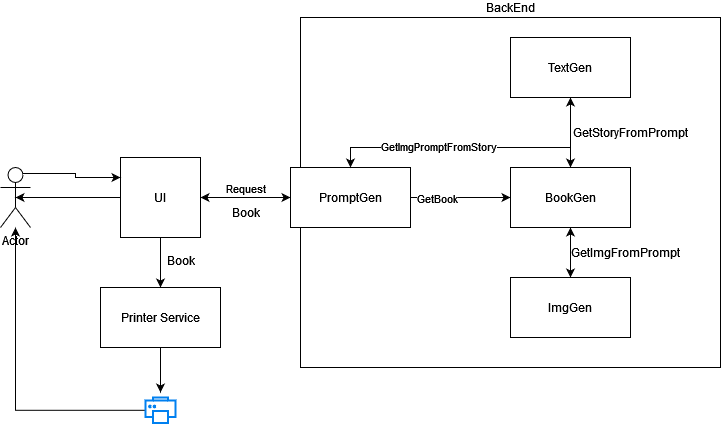

The diagram above was exported from draw.io. Its source (the exported page's mxGraphModel, read from the mxfile embedded in the PNG):
<mxGraphModel dx="1018" dy="522" grid="1" gridSize="10" guides="1" tooltips="1" connect="1" arrows="1" fold="1" page="1" pageScale="1" pageWidth="850" pageHeight="1100" background="#ffffff" math="0" shadow="0">
  <root>
    <mxCell id="0" />
    <mxCell id="1" parent="0" />
    <mxCell id="LXaQQy9etZdXkw-aDEvj-3" style="edgeStyle=orthogonalEdgeStyle;rounded=0;orthogonalLoop=1;jettySize=auto;html=1;entryX=0.5;entryY=0.5;entryDx=0;entryDy=0;entryPerimeter=0;" edge="1" parent="1" source="LXaQQy9etZdXkw-aDEvj-1" target="LXaQQy9etZdXkw-aDEvj-2">
      <mxGeometry relative="1" as="geometry" />
    </mxCell>
    <mxCell id="LXaQQy9etZdXkw-aDEvj-42" style="edgeStyle=orthogonalEdgeStyle;rounded=0;orthogonalLoop=1;jettySize=auto;html=1;entryX=0.5;entryY=0;entryDx=0;entryDy=0;" edge="1" parent="1" source="LXaQQy9etZdXkw-aDEvj-1" target="LXaQQy9etZdXkw-aDEvj-25">
      <mxGeometry relative="1" as="geometry" />
    </mxCell>
    <mxCell id="LXaQQy9etZdXkw-aDEvj-43" style="edgeStyle=orthogonalEdgeStyle;rounded=0;orthogonalLoop=1;jettySize=auto;html=1;startArrow=classic;startFill=1;entryX=0;entryY=0.5;entryDx=0;entryDy=0;" edge="1" parent="1" source="LXaQQy9etZdXkw-aDEvj-1" target="LXaQQy9etZdXkw-aDEvj-48">
      <mxGeometry relative="1" as="geometry">
        <mxPoint x="300" y="230" as="targetPoint" />
      </mxGeometry>
    </mxCell>
    <mxCell id="LXaQQy9etZdXkw-aDEvj-45" value="Request" style="edgeLabel;html=1;align=center;verticalAlign=middle;resizable=0;points=[];" vertex="1" connectable="0" parent="LXaQQy9etZdXkw-aDEvj-43">
      <mxGeometry x="-0.2627" y="2" relative="1" as="geometry">
        <mxPoint x="11" y="-8" as="offset" />
      </mxGeometry>
    </mxCell>
    <mxCell id="LXaQQy9etZdXkw-aDEvj-1" value="UI" style="whiteSpace=wrap;html=1;aspect=fixed;" vertex="1" parent="1">
      <mxGeometry x="150" y="190" width="80" height="80" as="geometry" />
    </mxCell>
    <mxCell id="LXaQQy9etZdXkw-aDEvj-4" style="edgeStyle=orthogonalEdgeStyle;rounded=0;orthogonalLoop=1;jettySize=auto;html=1;exitX=0.75;exitY=0.1;exitDx=0;exitDy=0;exitPerimeter=0;entryX=0;entryY=0.25;entryDx=0;entryDy=0;" edge="1" parent="1" source="LXaQQy9etZdXkw-aDEvj-2" target="LXaQQy9etZdXkw-aDEvj-1">
      <mxGeometry relative="1" as="geometry" />
    </mxCell>
    <mxCell id="LXaQQy9etZdXkw-aDEvj-2" value="Actor" style="shape=umlActor;verticalLabelPosition=bottom;verticalAlign=top;html=1;outlineConnect=0;" vertex="1" parent="1">
      <mxGeometry x="30" y="200" width="30" height="60" as="geometry" />
    </mxCell>
    <mxCell id="LXaQQy9etZdXkw-aDEvj-27" style="edgeStyle=orthogonalEdgeStyle;rounded=0;orthogonalLoop=1;jettySize=auto;html=1;entryX=0.5;entryY=-0.196;entryDx=0;entryDy=0;entryPerimeter=0;" edge="1" parent="1" source="LXaQQy9etZdXkw-aDEvj-25" target="LXaQQy9etZdXkw-aDEvj-26">
      <mxGeometry relative="1" as="geometry" />
    </mxCell>
    <mxCell id="LXaQQy9etZdXkw-aDEvj-25" value="Printer Service" style="rounded=0;whiteSpace=wrap;html=1;" vertex="1" parent="1">
      <mxGeometry x="130" y="320" width="120" height="60" as="geometry" />
    </mxCell>
    <mxCell id="LXaQQy9etZdXkw-aDEvj-28" style="edgeStyle=orthogonalEdgeStyle;rounded=0;orthogonalLoop=1;jettySize=auto;html=1;" edge="1" parent="1" source="LXaQQy9etZdXkw-aDEvj-26" target="LXaQQy9etZdXkw-aDEvj-2">
      <mxGeometry relative="1" as="geometry" />
    </mxCell>
    <mxCell id="LXaQQy9etZdXkw-aDEvj-26" value="" style="html=1;verticalLabelPosition=bottom;align=center;labelBackgroundColor=#ffffff;verticalAlign=top;strokeWidth=2;strokeColor=#0080F0;shadow=0;dashed=0;shape=mxgraph.ios7.icons.printer;" vertex="1" parent="1">
      <mxGeometry x="175" y="430" width="30" height="25.5" as="geometry" />
    </mxCell>
    <mxCell id="LXaQQy9etZdXkw-aDEvj-44" value="BackEnd" style="rounded=0;whiteSpace=wrap;html=1;labelPosition=center;verticalLabelPosition=top;align=center;verticalAlign=bottom;" vertex="1" parent="1">
      <mxGeometry x="330" y="50" width="420" height="350" as="geometry" />
    </mxCell>
    <mxCell id="LXaQQy9etZdXkw-aDEvj-46" value="Book" style="text;html=1;align=center;verticalAlign=middle;resizable=0;points=[];autosize=1;strokeColor=none;fillColor=none;" vertex="1" parent="1">
      <mxGeometry x="250" y="230" width="50" height="30" as="geometry" />
    </mxCell>
    <mxCell id="LXaQQy9etZdXkw-aDEvj-47" value="Book" style="text;html=1;align=center;verticalAlign=middle;resizable=0;points=[];autosize=1;strokeColor=none;fillColor=none;" vertex="1" parent="1">
      <mxGeometry x="185" y="278" width="50" height="30" as="geometry" />
    </mxCell>
    <mxCell id="LXaQQy9etZdXkw-aDEvj-57" style="edgeStyle=orthogonalEdgeStyle;rounded=0;orthogonalLoop=1;jettySize=auto;html=1;entryX=0;entryY=0.5;entryDx=0;entryDy=0;startArrow=none;startFill=0;" edge="1" parent="1" source="LXaQQy9etZdXkw-aDEvj-48" target="LXaQQy9etZdXkw-aDEvj-49">
      <mxGeometry relative="1" as="geometry" />
    </mxCell>
    <mxCell id="LXaQQy9etZdXkw-aDEvj-58" value="GetBook" style="edgeLabel;html=1;align=right;verticalAlign=bottom;resizable=0;points=[];labelPosition=left;verticalLabelPosition=top;" vertex="1" connectable="0" parent="LXaQQy9etZdXkw-aDEvj-57">
      <mxGeometry x="-0.2333" relative="1" as="geometry">
        <mxPoint x="10" y="10" as="offset" />
      </mxGeometry>
    </mxCell>
    <mxCell id="LXaQQy9etZdXkw-aDEvj-48" value="PromptGen" style="whiteSpace=wrap;html=1;" vertex="1" parent="1">
      <mxGeometry x="320" y="200" width="120" height="60" as="geometry" />
    </mxCell>
    <mxCell id="LXaQQy9etZdXkw-aDEvj-59" style="edgeStyle=orthogonalEdgeStyle;rounded=0;orthogonalLoop=1;jettySize=auto;html=1;entryX=0.5;entryY=1;entryDx=0;entryDy=0;startArrow=classic;startFill=1;" edge="1" parent="1" source="LXaQQy9etZdXkw-aDEvj-49" target="LXaQQy9etZdXkw-aDEvj-50">
      <mxGeometry relative="1" as="geometry" />
    </mxCell>
    <mxCell id="LXaQQy9etZdXkw-aDEvj-62" style="edgeStyle=orthogonalEdgeStyle;rounded=0;orthogonalLoop=1;jettySize=auto;html=1;exitX=0.5;exitY=0;exitDx=0;exitDy=0;entryX=0.5;entryY=0;entryDx=0;entryDy=0;" edge="1" parent="1" source="LXaQQy9etZdXkw-aDEvj-49" target="LXaQQy9etZdXkw-aDEvj-48">
      <mxGeometry relative="1" as="geometry" />
    </mxCell>
    <mxCell id="LXaQQy9etZdXkw-aDEvj-63" value="&lt;div&gt;GetImgPromptFromStory&lt;/div&gt;" style="edgeLabel;html=1;align=center;verticalAlign=middle;resizable=0;points=[];" vertex="1" connectable="0" parent="LXaQQy9etZdXkw-aDEvj-62">
      <mxGeometry x="0.1783" y="-2" relative="1" as="geometry">
        <mxPoint as="offset" />
      </mxGeometry>
    </mxCell>
    <mxCell id="LXaQQy9etZdXkw-aDEvj-71" style="edgeStyle=orthogonalEdgeStyle;rounded=0;orthogonalLoop=1;jettySize=auto;html=1;entryX=0.5;entryY=0;entryDx=0;entryDy=0;startArrow=classic;startFill=1;" edge="1" parent="1" source="LXaQQy9etZdXkw-aDEvj-49" target="LXaQQy9etZdXkw-aDEvj-52">
      <mxGeometry relative="1" as="geometry" />
    </mxCell>
    <mxCell id="LXaQQy9etZdXkw-aDEvj-49" value="&lt;div&gt;BookGen&lt;/div&gt;" style="whiteSpace=wrap;html=1;" vertex="1" parent="1">
      <mxGeometry x="540" y="200" width="120" height="60" as="geometry" />
    </mxCell>
    <mxCell id="LXaQQy9etZdXkw-aDEvj-50" value="TextGen" style="whiteSpace=wrap;html=1;" vertex="1" parent="1">
      <mxGeometry x="540" y="70" width="120" height="60" as="geometry" />
    </mxCell>
    <mxCell id="LXaQQy9etZdXkw-aDEvj-52" value="ImgGen" style="whiteSpace=wrap;html=1;" vertex="1" parent="1">
      <mxGeometry x="540" y="310" width="120" height="60" as="geometry" />
    </mxCell>
    <mxCell id="LXaQQy9etZdXkw-aDEvj-70" value="GetStoryFromPrompt" style="text;html=1;align=center;verticalAlign=middle;resizable=0;points=[];autosize=1;strokeColor=none;fillColor=none;" vertex="1" parent="1">
      <mxGeometry x="590" y="150" width="140" height="30" as="geometry" />
    </mxCell>
    <mxCell id="LXaQQy9etZdXkw-aDEvj-72" value="GetImgFromPrompt" style="text;html=1;align=center;verticalAlign=middle;resizable=0;points=[];autosize=1;strokeColor=none;fillColor=none;" vertex="1" parent="1">
      <mxGeometry x="590" y="270" width="130" height="30" as="geometry" />
    </mxCell>
  </root>
</mxGraphModel>